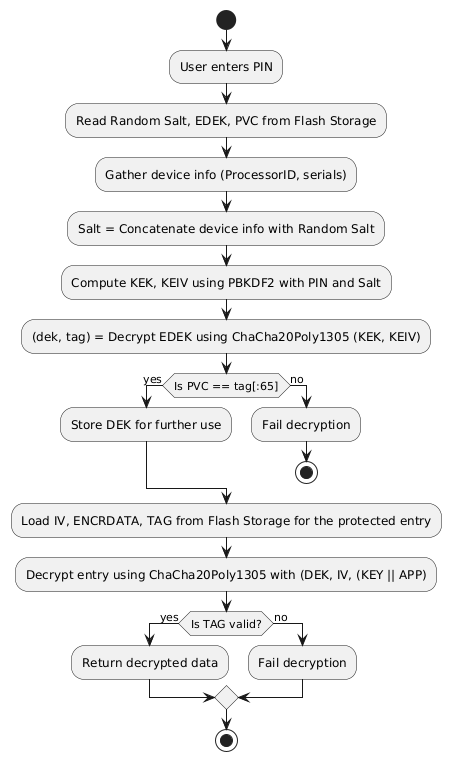

The diagram above was rendered by PlantUML. Its source (embedded in the PNG):
@startuml
start

:User enters PIN;
:Read Random Salt, EDEK, PVC from Flash Storage;

:Gather device info (ProcessorID, serials);
:Salt = Concatenate device info with Random Salt;

:Compute KEK, KEIV using PBKDF2 with PIN and Salt;

:(dek, tag) = Decrypt EDEK using ChaCha20Poly1305 (KEK, KEIV);

if (Is PVC == tag[:65]) then (yes)
  :Store DEK for further use;
else (no)
  :Fail decryption;
  stop
endif

:Load IV, ENCRDATA, TAG from Flash Storage for the protected entry;

:Decrypt entry using ChaCha20Poly1305 with (DEK, IV, (KEY || APP);

if (Is TAG valid?) then (yes)
  :Return decrypted data;
else (no)
  :Fail decryption;
endif

stop
@enduml